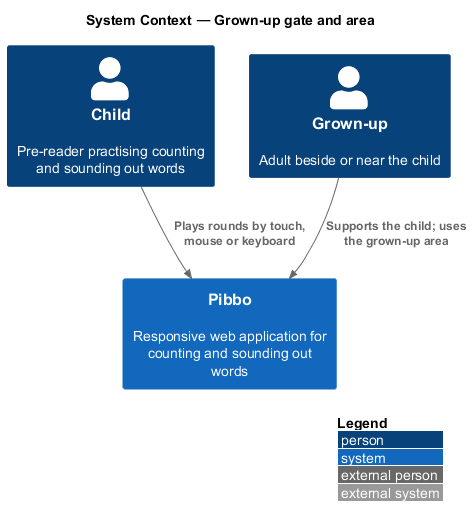

The diagram above was rendered by PlantUML. Its source (embedded in the PNG):
@startuml
!include <C4/C4_Context>
LAYOUT_WITH_LEGEND()
title System Context — Grown-up gate and area
Person(child, "Child", "Pre-reader practising counting and sounding out words")
Person(grownup, "Grown-up", "Adult beside or near the child")
System(pibbo, "Pibbo", "Responsive web application for counting and sounding out words")
Rel(child, pibbo, "Plays rounds by touch, mouse or keyboard")
Rel(grownup, pibbo, "Supports the child; uses the grown-up area")
@enduml